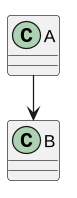

The diagram above was rendered by PlantUML. Its source (embedded in the PNG):
@startuml
skinparam dpi 120
class A
A --> B
newpage
class C
interface D
C ..|> D
@enduml